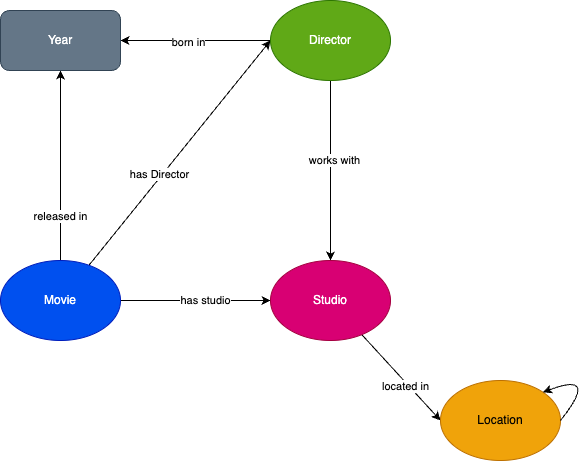

The diagram above was exported from draw.io. Its source (the exported page's mxGraphModel, read from the mxfile embedded in the PNG):
<mxGraphModel dx="760" dy="677" grid="1" gridSize="10" guides="1" tooltips="1" connect="1" arrows="1" fold="1" page="1" pageScale="1" pageWidth="850" pageHeight="1100" math="0" shadow="0">
  <root>
    <mxCell id="0" />
    <mxCell id="1" parent="0" />
    <mxCell id="7" style="edgeStyle=none;html=1;entryX=0;entryY=0.5;entryDx=0;entryDy=0;" edge="1" parent="1" source="2" target="3">
      <mxGeometry relative="1" as="geometry" />
    </mxCell>
    <mxCell id="8" value="has Director" style="edgeLabel;html=1;align=center;verticalAlign=middle;resizable=0;points=[];" vertex="1" connectable="0" parent="7">
      <mxGeometry x="-0.2015" y="3" relative="1" as="geometry">
        <mxPoint as="offset" />
      </mxGeometry>
    </mxCell>
    <mxCell id="9" style="edgeStyle=none;html=1;entryX=0;entryY=0.5;entryDx=0;entryDy=0;" edge="1" parent="1" source="2" target="5">
      <mxGeometry relative="1" as="geometry" />
    </mxCell>
    <mxCell id="10" value="has studio" style="edgeLabel;html=1;align=center;verticalAlign=middle;resizable=0;points=[];" vertex="1" connectable="0" parent="9">
      <mxGeometry x="0.1226" y="1" relative="1" as="geometry">
        <mxPoint as="offset" />
      </mxGeometry>
    </mxCell>
    <mxCell id="15" style="edgeStyle=none;html=1;entryX=0.5;entryY=1;entryDx=0;entryDy=0;" edge="1" parent="1" source="2" target="21">
      <mxGeometry relative="1" as="geometry" />
    </mxCell>
    <mxCell id="16" value="released in" style="edgeLabel;html=1;align=center;verticalAlign=middle;resizable=0;points=[];" vertex="1" connectable="0" parent="15">
      <mxGeometry x="-0.5254" y="1" relative="1" as="geometry">
        <mxPoint as="offset" />
      </mxGeometry>
    </mxCell>
    <mxCell id="2" value="Movie" style="ellipse;whiteSpace=wrap;html=1;fillColor=#0050ef;fontColor=#ffffff;strokeColor=#001DBC;" vertex="1" parent="1">
      <mxGeometry x="120" y="340" width="120" height="80" as="geometry" />
    </mxCell>
    <mxCell id="11" style="edgeStyle=none;html=1;" edge="1" parent="1" source="3" target="5">
      <mxGeometry relative="1" as="geometry" />
    </mxCell>
    <mxCell id="12" value="works with" style="edgeLabel;html=1;align=center;verticalAlign=middle;resizable=0;points=[];" vertex="1" connectable="0" parent="11">
      <mxGeometry x="-0.1194" y="3" relative="1" as="geometry">
        <mxPoint as="offset" />
      </mxGeometry>
    </mxCell>
    <mxCell id="13" style="edgeStyle=none;html=1;entryX=1;entryY=0.5;entryDx=0;entryDy=0;" edge="1" parent="1" source="3" target="21">
      <mxGeometry relative="1" as="geometry" />
    </mxCell>
    <mxCell id="14" value="born in" style="edgeLabel;html=1;align=center;verticalAlign=middle;resizable=0;points=[];" vertex="1" connectable="0" parent="13">
      <mxGeometry x="0.1114" y="1" relative="1" as="geometry">
        <mxPoint as="offset" />
      </mxGeometry>
    </mxCell>
    <mxCell id="3" value="Director" style="ellipse;whiteSpace=wrap;html=1;fillColor=#60a917;fontColor=#ffffff;strokeColor=#2D7600;" vertex="1" parent="1">
      <mxGeometry x="390" y="80" width="120" height="80" as="geometry" />
    </mxCell>
    <mxCell id="18" style="edgeStyle=none;html=1;entryX=0;entryY=0.5;entryDx=0;entryDy=0;" edge="1" parent="1" source="5" target="17">
      <mxGeometry relative="1" as="geometry" />
    </mxCell>
    <mxCell id="19" value="located in" style="edgeLabel;html=1;align=center;verticalAlign=middle;resizable=0;points=[];" vertex="1" connectable="0" parent="18">
      <mxGeometry x="-0.44" relative="1" as="geometry">
        <mxPoint x="21" y="27" as="offset" />
      </mxGeometry>
    </mxCell>
    <mxCell id="5" value="Studio" style="ellipse;whiteSpace=wrap;html=1;fillColor=#d80073;fontColor=#ffffff;strokeColor=#A50040;" vertex="1" parent="1">
      <mxGeometry x="390" y="340" width="120" height="80" as="geometry" />
    </mxCell>
    <mxCell id="17" value="Location" style="ellipse;whiteSpace=wrap;html=1;fillColor=#f0a30a;fontColor=#000000;strokeColor=#BD7000;" vertex="1" parent="1">
      <mxGeometry x="560" y="460" width="120" height="80" as="geometry" />
    </mxCell>
    <mxCell id="20" style="edgeStyle=orthogonalEdgeStyle;html=1;entryX=1;entryY=0;entryDx=0;entryDy=0;exitX=1;exitY=0.5;exitDx=0;exitDy=0;curved=1;" edge="1" parent="1" source="17" target="17">
      <mxGeometry relative="1" as="geometry">
        <mxPoint x="700" y="440" as="sourcePoint" />
        <Array as="points">
          <mxPoint x="720" y="450" />
        </Array>
      </mxGeometry>
    </mxCell>
    <mxCell id="21" value="Year" style="rounded=1;whiteSpace=wrap;html=1;fillColor=#647687;fontColor=#ffffff;strokeColor=#314354;" vertex="1" parent="1">
      <mxGeometry x="120" y="90" width="120" height="60" as="geometry" />
    </mxCell>
  </root>
</mxGraphModel>